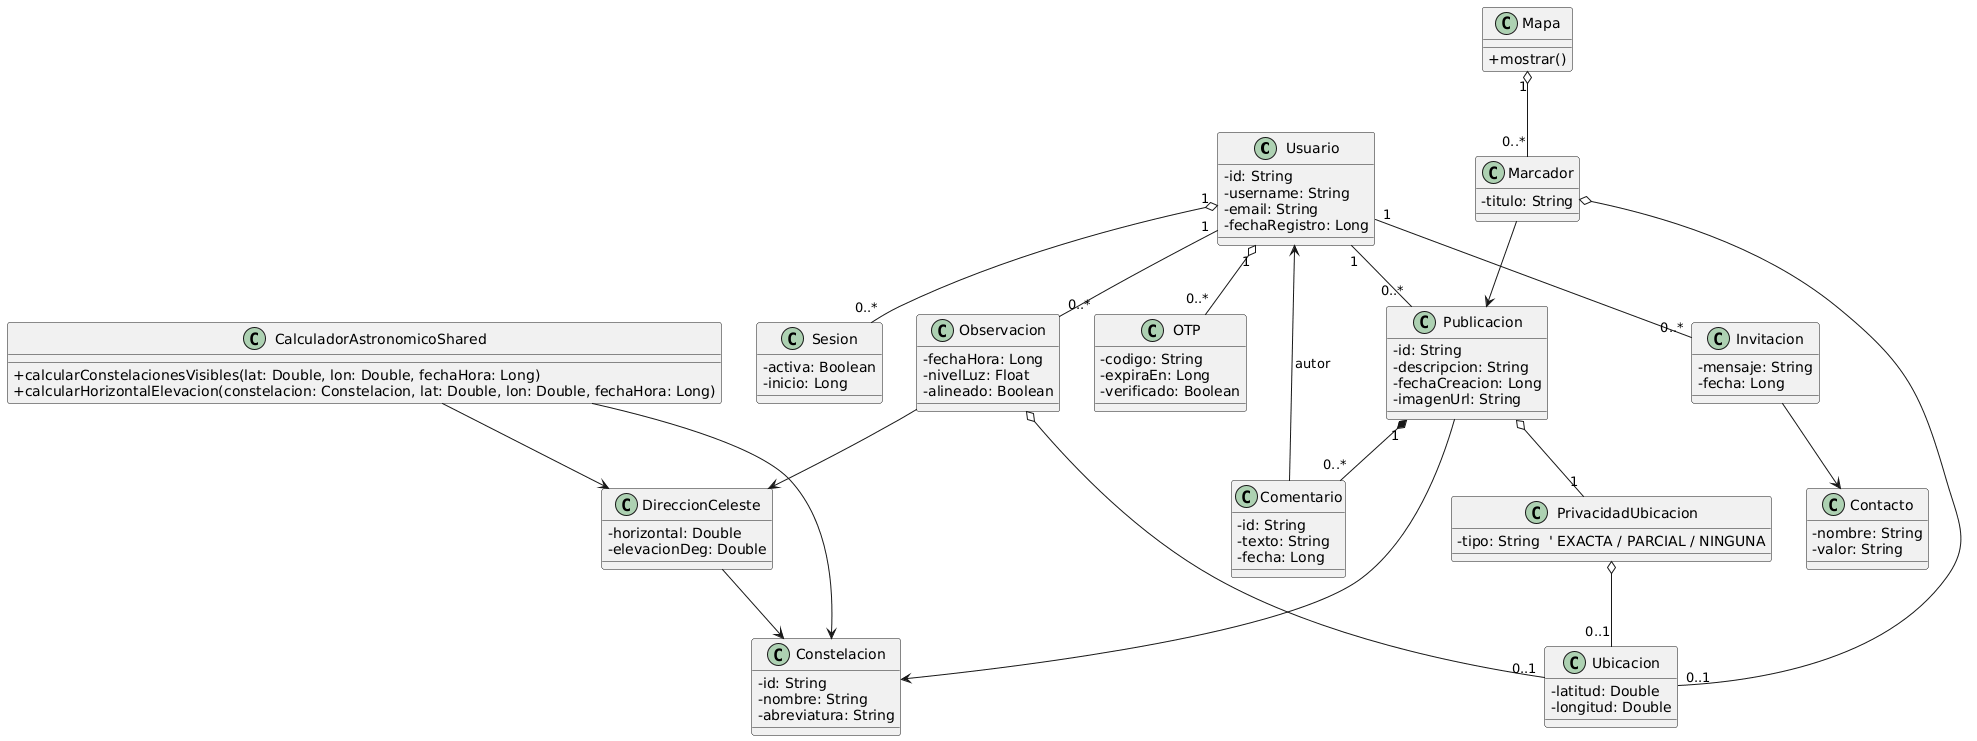

The diagram above was rendered by PlantUML. Its source (embedded in the PNG):
@startuml
skinparam classAttributeIconSize 0
skinparam packageStyle rectangle

' ==========================
' USUARIOS Y AUTENTICACIÓN
' ==========================
class Usuario {
  - id: String
  - username: String
  - email: String
  - fechaRegistro: Long
}

class Sesion {
  - activa: Boolean
  - inicio: Long
}

class OTP {
  - codigo: String
  - expiraEn: Long
  - verificado: Boolean
}

Usuario "1" o-- "0..*" Sesion
Usuario "1" o-- "0..*" OTP


' ==========================
' CONSTELACIONES Y CÁLCULO (BONUS)
' ==========================
class Constelacion {
  - id: String
  - nombre: String
  - abreviatura: String
}

class CalculadorAstronomicoShared {
  + calcularConstelacionesVisibles(lat: Double, lon: Double, fechaHora: Long)
  + calcularHorizontalElevacion(constelacion: Constelacion, lat: Double, lon: Double, fechaHora: Long)
}

class DireccionCeleste {
  - horizontal: Double
  - elevacionDeg: Double
}

CalculadorAstronomicoShared --> Constelacion
CalculadorAstronomicoShared --> DireccionCeleste
DireccionCeleste --> Constelacion


' ==========================
' UBICACIÓN Y PRIVACIDAD
' ==========================
class Ubicacion {
  - latitud: Double
  - longitud: Double
}

class PrivacidadUbicacion {
  - tipo: String  ' EXACTA / PARCIAL / NINGUNA
}

PrivacidadUbicacion o-- "0..1" Ubicacion


' ==========================
' OBSERVACIÓN (SENSORES)
' ==========================
class Observacion {
  - fechaHora: Long
  - nivelLuz: Float
  - alineado: Boolean
}

Usuario "1" -- "0..*" Observacion
Observacion --> DireccionCeleste
Observacion o-- "0..1" Ubicacion


' ==========================
' COMUNIDAD (FORO/FEED)
' ==========================
class Publicacion {
  - id: String
  - descripcion: String
  - fechaCreacion: Long
  - imagenUrl: String
}

class Comentario {
  - id: String
  - texto: String
  - fecha: Long
}

Usuario "1" -- "0..*" Publicacion
Publicacion "1" *-- "0..*" Comentario
Comentario --> Usuario : autor

Publicacion --> Constelacion
Publicacion o-- "1" PrivacidadUbicacion


' ==========================
' MAPA
' ==========================
class Mapa {
  + mostrar()
}

class Marcador {
  - titulo: String
}

Mapa "1" o-- "0..*" Marcador
Marcador o-- "0..1" Ubicacion
Marcador --> Publicacion


' ==========================
' INVITACIÓN (CONTACTOS)
' ==========================
class Contacto {
  - nombre: String
  - valor: String
}

class Invitacion {
  - mensaje: String
  - fecha: Long
}

Usuario "1" -- "0..*" Invitacion
Invitacion --> Contacto
@enduml